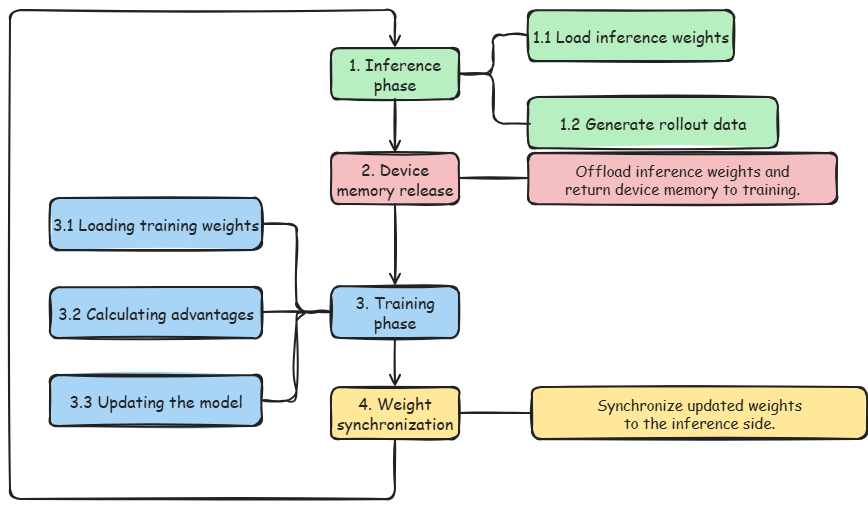

The diagram above was exported from draw.io. Its source (the exported page's mxGraphModel, read from the mxfile embedded in the PNG):
<mxGraphModel dx="784" dy="1185" grid="1" gridSize="10" guides="1" tooltips="1" connect="1" arrows="1" fold="1" page="1" pageScale="1" pageWidth="827" pageHeight="1169" math="0" shadow="0">
  <root>
    <mxCell id="0" />
    <mxCell id="1" parent="0" />
    <mxCell id="6yYJ4dZrRBvB6mWl5a0P-1" edge="1" parent="1" source="6yYJ4dZrRBvB6mWl5a0P-2" style="edgeStyle=orthogonalEdgeStyle;rounded=1;orthogonalLoop=1;jettySize=auto;html=1;exitX=1;exitY=0.5;exitDx=0;exitDy=0;entryX=0;entryY=0.5;entryDx=0;entryDy=0;sketch=1;curveFitting=1;jiggle=2;endArrow=none;endFill=0;strokeColor=#222222;strokeWidth=2;align=center;verticalAlign=middle;fontFamily=Comic Sans MS;fontSize=11;fontColor=default;labelBackgroundColor=default;startArrow=none;endSize=8;" target="6yYJ4dZrRBvB6mWl5a0P-3">
      <mxGeometry relative="1" as="geometry" />
    </mxCell>
    <mxCell id="6yYJ4dZrRBvB6mWl5a0P-2" parent="1" style="rounded=1;whiteSpace=wrap;html=1;fillColor=#B7EFC0;fillStyle=solid;strokeColor=#222222;strokeWidth=2;arcSize=18;align=center;verticalAlign=middle;fontColor=#222222;fontSize=16;fontFamily=Comic Sans MS;sketch=1;roughness=1;" value="1. Inference phase" vertex="1">
      <mxGeometry height="51" width="128" x="331" y="48" as="geometry" />
    </mxCell>
    <mxCell id="6yYJ4dZrRBvB6mWl5a0P-3" parent="1" style="rounded=1;whiteSpace=wrap;html=1;fillColor=#B7EFC0;fillStyle=solid;strokeColor=#222222;strokeWidth=2;arcSize=18;align=center;verticalAlign=middle;fontColor=#222222;fontSize=16;fontFamily=Comic Sans MS;sketch=1;roughness=1;" value="1.1 Load inference weights" vertex="1">
      <mxGeometry height="51" width="206" x="528" y="10" as="geometry" />
    </mxCell>
    <mxCell id="6yYJ4dZrRBvB6mWl5a0P-4" parent="1" style="rounded=1;whiteSpace=wrap;html=1;fillColor=#B7EFC0;fillStyle=solid;strokeColor=#222222;strokeWidth=2;arcSize=18;align=center;verticalAlign=middle;fontColor=#222222;fontSize=16;fontFamily=Comic Sans MS;sketch=1;roughness=1;" value="1.2 Generate rollout data" vertex="1">
      <mxGeometry height="51" width="250" x="528" y="97" as="geometry" />
    </mxCell>
    <mxCell id="6yYJ4dZrRBvB6mWl5a0P-5" parent="1" style="rounded=1;whiteSpace=wrap;html=1;fillColor=#F5BFC2;fillStyle=solid;strokeColor=#222222;strokeWidth=2;arcSize=18;align=center;verticalAlign=middle;fontColor=#222222;fontSize=16;fontFamily=Comic Sans MS;sketch=1;roughness=1;" value="2. Device memory release" vertex="1">
      <mxGeometry height="51" width="128" x="331" y="153" as="geometry" />
    </mxCell>
    <mxCell id="6yYJ4dZrRBvB6mWl5a0P-6" parent="1" style="rounded=1;whiteSpace=wrap;html=1;fillColor=#F5BFC2;fillStyle=solid;strokeColor=#222222;strokeWidth=2;arcSize=18;align=center;verticalAlign=middle;fontColor=#222222;fontSize=15;fontFamily=Comic Sans MS;sketch=1;roughness=1;" value="Offload inference weights and&lt;br&gt;return device memory to training." vertex="1">
      <mxGeometry height="51" width="309" x="528" y="153" as="geometry" />
    </mxCell>
    <mxCell id="6yYJ4dZrRBvB6mWl5a0P-7" edge="1" parent="1" source="6yYJ4dZrRBvB6mWl5a0P-8" style="edgeStyle=orthogonalEdgeStyle;rounded=1;orthogonalLoop=1;jettySize=auto;html=1;exitX=1;exitY=0.5;exitDx=0;exitDy=0;entryX=0;entryY=0.5;entryDx=0;entryDy=0;sketch=1;jiggle=2;curveFitting=1;strokeColor=#222222;strokeWidth=2;align=center;verticalAlign=middle;fontFamily=Comic Sans MS;fontSize=11;fontColor=default;labelBackgroundColor=default;startArrow=none;endArrow=none;endFill=0;endSize=8;" target="6yYJ4dZrRBvB6mWl5a0P-9">
      <mxGeometry relative="1" as="geometry" />
    </mxCell>
    <mxCell id="6yYJ4dZrRBvB6mWl5a0P-8" parent="1" style="rounded=1;whiteSpace=wrap;html=1;fillColor=#A8D4F5;fillStyle=solid;strokeColor=#222222;strokeWidth=2;arcSize=18;align=center;verticalAlign=middle;fontColor=#222222;fontSize=16;fontFamily=Comic Sans MS;sketch=1;roughness=1;" value="3.1 Loading training weights" vertex="1">
      <mxGeometry height="52" width="212" x="50" y="198" as="geometry" />
    </mxCell>
    <mxCell id="6yYJ4dZrRBvB6mWl5a0P-9" parent="1" style="rounded=1;whiteSpace=wrap;html=1;fillColor=#A8D4F5;fillStyle=solid;strokeColor=#222222;strokeWidth=2;arcSize=18;align=center;verticalAlign=middle;fontColor=#222222;fontSize=16;fontFamily=Comic Sans MS;sketch=1;roughness=1;" value="3. Training phase" vertex="1">
      <mxGeometry height="52" width="128" x="331" y="286" as="geometry" />
    </mxCell>
    <mxCell id="6yYJ4dZrRBvB6mWl5a0P-10" parent="1" style="rounded=1;whiteSpace=wrap;html=1;fillColor=#A8D4F5;fillStyle=solid;strokeColor=#222222;strokeWidth=2;arcSize=18;align=center;verticalAlign=middle;fontColor=#222222;fontSize=16;fontFamily=Comic Sans MS;sketch=1;roughness=1;" value="3.2 Calculating advantages" vertex="1">
      <mxGeometry height="51" width="212" x="50" y="287" as="geometry" />
    </mxCell>
    <mxCell id="6yYJ4dZrRBvB6mWl5a0P-11" edge="1" parent="1" source="6yYJ4dZrRBvB6mWl5a0P-12" style="edgeStyle=orthogonalEdgeStyle;rounded=1;orthogonalLoop=1;jettySize=auto;html=1;exitX=1;exitY=0.5;exitDx=0;exitDy=0;entryX=0;entryY=0.5;entryDx=0;entryDy=0;sketch=1;jiggle=2;curveFitting=1;strokeColor=#222222;strokeWidth=2;align=center;verticalAlign=middle;fontFamily=Comic Sans MS;fontSize=11;fontColor=default;labelBackgroundColor=default;startArrow=none;endArrow=none;endFill=0;endSize=8;" target="6yYJ4dZrRBvB6mWl5a0P-9">
      <mxGeometry relative="1" as="geometry" />
    </mxCell>
    <mxCell id="6yYJ4dZrRBvB6mWl5a0P-12" parent="1" style="rounded=1;whiteSpace=wrap;html=1;fillColor=#A8D4F5;fillStyle=solid;strokeColor=#222222;strokeWidth=2;arcSize=18;align=center;verticalAlign=middle;fontColor=#222222;fontSize=16;fontFamily=Comic Sans MS;sketch=1;roughness=1;" value="3.3 Updating the model" vertex="1">
      <mxGeometry height="51" width="212" x="50" y="375" as="geometry" />
    </mxCell>
    <mxCell id="6yYJ4dZrRBvB6mWl5a0P-13" parent="1" style="rounded=1;whiteSpace=wrap;html=1;fillColor=#FFE89A;fillStyle=solid;strokeColor=#222222;strokeWidth=2;arcSize=18;align=center;verticalAlign=middle;fontColor=#222222;fontSize=16;fontFamily=Comic Sans MS;sketch=1;roughness=1;" value="4. Weight synchronization" vertex="1">
      <mxGeometry height="52" width="128" x="331" y="387" as="geometry" />
    </mxCell>
    <mxCell id="6yYJ4dZrRBvB6mWl5a0P-14" parent="1" style="rounded=1;whiteSpace=wrap;html=1;fillColor=#FFE89A;fillStyle=solid;strokeColor=#222222;strokeWidth=2;arcSize=18;align=center;verticalAlign=middle;fontColor=#222222;fontSize=15;fontFamily=Comic Sans MS;sketch=1;roughness=1;" value="Synchronize updated weights&lt;br&gt;to the inference side." vertex="1">
      <mxGeometry height="52" width="335" x="532" y="387" as="geometry" />
    </mxCell>
    <mxCell id="6yYJ4dZrRBvB6mWl5a0P-15" edge="1" parent="1" source="6yYJ4dZrRBvB6mWl5a0P-13" style="edgeStyle=orthogonalEdgeStyle;rounded=1;orthogonalLoop=1;jettySize=auto;html=1;strokeColor=#222222;strokeWidth=2;startArrow=none;endArrow=open;endFill=0;endSize=8;sketch=1;roughness=1;fontFamily=Comic Sans MS;" target="6yYJ4dZrRBvB6mWl5a0P-2" value="">
      <mxGeometry relative="1" as="geometry">
        <Array as="points">
          <mxPoint x="395" y="499" />
          <mxPoint x="10" y="499" />
          <mxPoint x="10" y="10" />
          <mxPoint x="395" y="10" />
        </Array>
      </mxGeometry>
    </mxCell>
    <mxCell id="6yYJ4dZrRBvB6mWl5a0P-16" edge="1" parent="1" source="6yYJ4dZrRBvB6mWl5a0P-2" style="edgeStyle=orthogonalEdgeStyle;rounded=1;orthogonalLoop=1;jettySize=auto;html=1;strokeColor=#222222;strokeWidth=2;startArrow=none;endArrow=open;endFill=0;endSize=8;sketch=1;roughness=1;fontFamily=Comic Sans MS;" target="6yYJ4dZrRBvB6mWl5a0P-5" value="">
      <mxGeometry relative="1" as="geometry" />
    </mxCell>
    <mxCell id="6yYJ4dZrRBvB6mWl5a0P-17" edge="1" parent="1" source="6yYJ4dZrRBvB6mWl5a0P-5" style="edgeStyle=orthogonalEdgeStyle;rounded=1;orthogonalLoop=1;jettySize=auto;html=1;strokeColor=#222222;strokeWidth=2;startArrow=none;endArrow=open;endFill=0;endSize=8;sketch=1;roughness=1;fontFamily=Comic Sans MS;" target="6yYJ4dZrRBvB6mWl5a0P-9" value="">
      <mxGeometry relative="1" as="geometry" />
    </mxCell>
    <mxCell id="6yYJ4dZrRBvB6mWl5a0P-18" edge="1" parent="1" source="6yYJ4dZrRBvB6mWl5a0P-9" style="edgeStyle=orthogonalEdgeStyle;rounded=1;orthogonalLoop=1;jettySize=auto;html=1;strokeColor=#222222;strokeWidth=2;startArrow=none;endArrow=open;endFill=0;endSize=8;sketch=1;roughness=1;fontFamily=Comic Sans MS;" target="6yYJ4dZrRBvB6mWl5a0P-13" value="">
      <mxGeometry relative="1" as="geometry" />
    </mxCell>
    <mxCell id="6yYJ4dZrRBvB6mWl5a0P-19" edge="1" parent="1" style="edgeStyle=orthogonalEdgeStyle;rounded=1;orthogonalLoop=1;jettySize=auto;html=1;strokeColor=#222222;strokeWidth=2;startArrow=none;endArrow=none;sketch=1;roughness=1;fontFamily=Comic Sans MS;" value="">
      <mxGeometry relative="1" as="geometry">
        <mxPoint x="459" y="178" as="sourcePoint" />
        <mxPoint x="528" y="178" as="targetPoint" />
      </mxGeometry>
    </mxCell>
    <mxCell id="6yYJ4dZrRBvB6mWl5a0P-20" edge="1" parent="1" style="edgeStyle=orthogonalEdgeStyle;rounded=1;orthogonalLoop=1;jettySize=auto;html=1;strokeColor=#222222;strokeWidth=2;startArrow=none;endArrow=none;sketch=1;roughness=1;fontFamily=Comic Sans MS;" value="">
      <mxGeometry relative="1" as="geometry">
        <mxPoint x="262" y="312" as="sourcePoint" />
        <mxPoint x="331" y="312" as="targetPoint" />
      </mxGeometry>
    </mxCell>
    <mxCell id="6yYJ4dZrRBvB6mWl5a0P-21" edge="1" parent="1" style="edgeStyle=orthogonalEdgeStyle;rounded=1;orthogonalLoop=1;jettySize=auto;html=1;strokeColor=#222222;strokeWidth=2;startArrow=none;endArrow=none;sketch=1;roughness=1;align=center;verticalAlign=middle;fontFamily=Comic Sans MS;fontSize=11;fontColor=default;labelBackgroundColor=default;endFill=0;endSize=8;" value="">
      <mxGeometry relative="1" as="geometry">
        <mxPoint x="459" y="413" as="sourcePoint" />
        <mxPoint x="532" y="413" as="targetPoint" />
      </mxGeometry>
    </mxCell>
    <mxCell id="6yYJ4dZrRBvB6mWl5a0P-22" edge="1" parent="1" source="6yYJ4dZrRBvB6mWl5a0P-2" style="edgeStyle=orthogonalEdgeStyle;rounded=1;orthogonalLoop=1;jettySize=auto;html=1;exitX=1;exitY=0.5;exitDx=0;exitDy=0;entryX=0.007;entryY=0.525;entryDx=0;entryDy=0;entryPerimeter=0;sketch=1;strokeColor=#222222;strokeWidth=2;align=center;verticalAlign=middle;fontFamily=Comic Sans MS;fontSize=11;fontColor=default;labelBackgroundColor=default;startArrow=none;endArrow=none;endFill=0;endSize=8;" target="6yYJ4dZrRBvB6mWl5a0P-4">
      <mxGeometry relative="1" as="geometry" />
    </mxCell>
  </root>
</mxGraphModel>